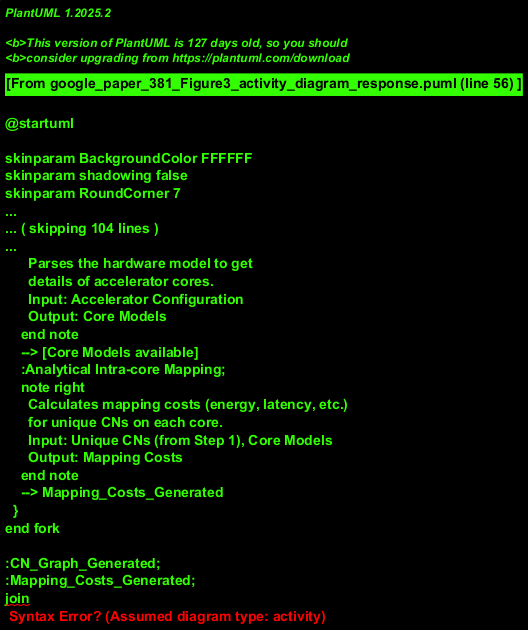

The diagram above was rendered by PlantUML. Its source (embedded in the PNG):
@startuml
!theme vibrant

title Activity Diagram: Stream Optimization Workflow

start

:Receive Workload and Accelerator Configuration;
note right: Initial inputs for the optimization.

partition "Step 1: CN Identification" {
  :CN Granularity Identification and Attribute Extraction;
  note left
    Identifies Computational Nodes (CNs)
    from the workload and extracts their attributes.
    Input: Workload
    Output: CNs List, CN Attributes
  end note
}
--> [CNs & Attributes generated] proceed1

fork
  partition "Step 2: Dependency Generation" {
    :R-tree-based Rapid CN Dependency Generation;
    note left
      Builds a fine-grained dependency graph
      among the identified CNs.
      Input: CNs List
      Output: Fine-grained CN Graph
    end note
    --> CN_Graph_Generated
  }
fork again
  partition "Step 3: Intra-core Mapping" {
    :HW Model Parsing;
    note right
      Parses the hardware model to get
      details of accelerator cores.
      Input: Accelerator Configuration
      Output: Core Models
    end note
    --> [Core Models available]
    :Analytical Intra-core Mapping;
    note right
      Calculates mapping costs (energy, latency, etc.)
      for unique CNs on each core.
      Input: Unique CNs (from Step 1), Core Models
      Output: Mapping Costs
    end note
    --> Mapping_Costs_Generated
  }
end fork

:CN_Graph_Generated;
:Mapping_Costs_Generated;
join
--> proceed2

partition "Step 4: Layer-Core Allocation" {
  :Genetic Algorithm-based Automatic Layer-core Allocation;
  note left
    Uses NSGA-II to allocate workload layers (composed of CNs)
    to accelerator cores based on CN graph and Mappings Costs.
    Input: Fine-grained CN Graph, Mapping Costs, Layers
    Output: Layer-Core Allocation Plan
  end note
}
--> [Allocations determined] proceed3

partition "Step 5: Scheduling & Tracing" {
  :Memory- and Latency-prioritized Heuristic CN Scheduling;
  note left
    Schedules CNs on allocated cores, prioritizing
    memory and latency.
    Input: Allocation Plan, CN Graph, (Mapping Costs)
    Output: Compute Schedule
  end note
  -->
  :Memory Usage Tracing;
  note left
    Traces memory usage over the schedule execution.
    Input: Compute Schedule
    Output: Memory Usage Profile
  end note
}
--> [Schedule & Traces complete] proceed4

:Calculate Overall Costs (Latency, Memory, Energy);
note right: Final performance metrics derived from the schedule and tracing.

:Output Compute Schedule, Memory Usage, Energy, Latency Reports;

stop

@enduml